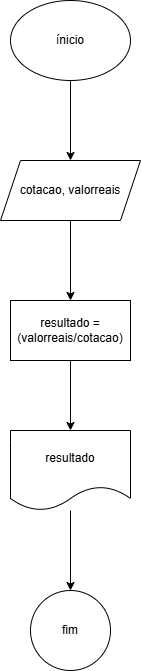

The diagram above was exported from draw.io. Its source (the exported page's mxGraphModel, read from the mxfile embedded in the PNG):
<mxGraphModel dx="1434" dy="780" grid="1" gridSize="10" guides="1" tooltips="1" connect="1" arrows="1" fold="1" page="1" pageScale="1" pageWidth="827" pageHeight="1169" math="0" shadow="0">
  <root>
    <mxCell id="0" />
    <mxCell id="1" parent="0" />
    <mxCell id="dxaAD3WQJlBehtMe6K5o-3" value="" style="edgeStyle=orthogonalEdgeStyle;rounded=0;orthogonalLoop=1;jettySize=auto;html=1;" edge="1" parent="1" source="dxaAD3WQJlBehtMe6K5o-1" target="dxaAD3WQJlBehtMe6K5o-2">
      <mxGeometry relative="1" as="geometry" />
    </mxCell>
    <mxCell id="dxaAD3WQJlBehtMe6K5o-1" value="ínicio" style="ellipse;whiteSpace=wrap;html=1;" vertex="1" parent="1">
      <mxGeometry x="354" y="40" width="120" height="80" as="geometry" />
    </mxCell>
    <mxCell id="dxaAD3WQJlBehtMe6K5o-5" value="" style="edgeStyle=orthogonalEdgeStyle;rounded=0;orthogonalLoop=1;jettySize=auto;html=1;" edge="1" parent="1" source="dxaAD3WQJlBehtMe6K5o-2" target="dxaAD3WQJlBehtMe6K5o-4">
      <mxGeometry relative="1" as="geometry" />
    </mxCell>
    <mxCell id="dxaAD3WQJlBehtMe6K5o-2" value="cotacao, valorreais" style="shape=parallelogram;perimeter=parallelogramPerimeter;whiteSpace=wrap;html=1;fixedSize=1;" vertex="1" parent="1">
      <mxGeometry x="344" y="200" width="140" height="60" as="geometry" />
    </mxCell>
    <mxCell id="dxaAD3WQJlBehtMe6K5o-7" value="" style="edgeStyle=orthogonalEdgeStyle;rounded=0;orthogonalLoop=1;jettySize=auto;html=1;" edge="1" parent="1" source="dxaAD3WQJlBehtMe6K5o-4" target="dxaAD3WQJlBehtMe6K5o-6">
      <mxGeometry relative="1" as="geometry" />
    </mxCell>
    <mxCell id="dxaAD3WQJlBehtMe6K5o-4" value="resultado = (valorreais/cotacao)" style="whiteSpace=wrap;html=1;" vertex="1" parent="1">
      <mxGeometry x="354" y="340" width="120" height="60" as="geometry" />
    </mxCell>
    <mxCell id="dxaAD3WQJlBehtMe6K5o-9" value="" style="edgeStyle=orthogonalEdgeStyle;rounded=0;orthogonalLoop=1;jettySize=auto;html=1;" edge="1" parent="1" source="dxaAD3WQJlBehtMe6K5o-6" target="dxaAD3WQJlBehtMe6K5o-8">
      <mxGeometry relative="1" as="geometry" />
    </mxCell>
    <mxCell id="dxaAD3WQJlBehtMe6K5o-6" value="resultado" style="shape=document;whiteSpace=wrap;html=1;boundedLbl=1;" vertex="1" parent="1">
      <mxGeometry x="354" y="470" width="120" height="80" as="geometry" />
    </mxCell>
    <mxCell id="dxaAD3WQJlBehtMe6K5o-8" value="fim" style="ellipse;whiteSpace=wrap;html=1;" vertex="1" parent="1">
      <mxGeometry x="374" y="630" width="80" height="80" as="geometry" />
    </mxCell>
  </root>
</mxGraphModel>